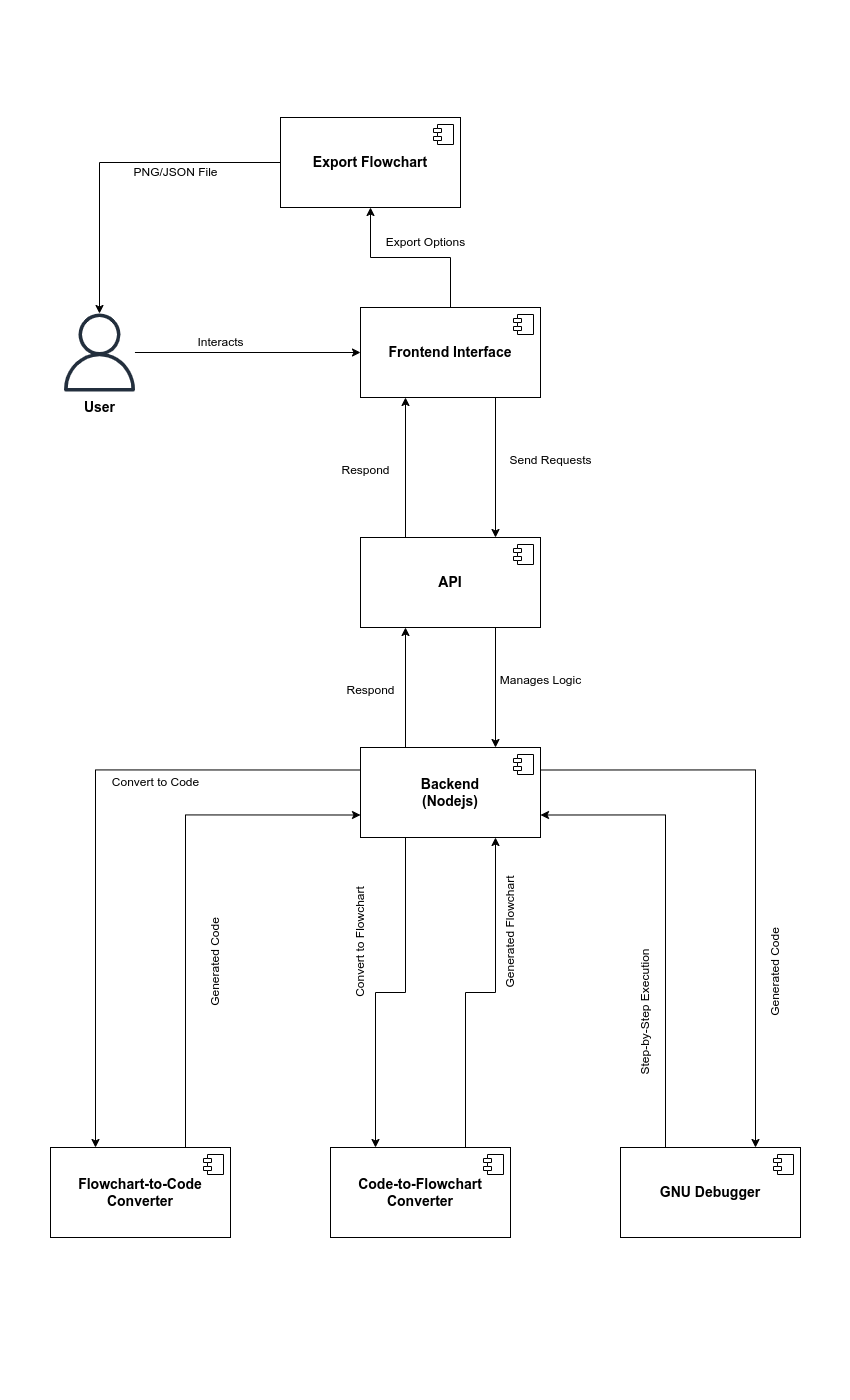

The diagram above was exported from draw.io. Its source (the exported page's mxGraphModel, read from the mxfile embedded in the PNG):
<mxGraphModel dx="1453" dy="740" grid="1" gridSize="10" guides="1" tooltips="1" connect="1" arrows="1" fold="1" page="1" pageScale="1" pageWidth="850" pageHeight="1400" math="0" shadow="0">
  <root>
    <mxCell id="0" />
    <mxCell id="1" parent="0" />
    <mxCell id="nUiIkY-UtHBRGNmNkm_A-24" style="edgeStyle=orthogonalEdgeStyle;rounded=0;orthogonalLoop=1;jettySize=auto;html=1;entryX=0.5;entryY=1;entryDx=0;entryDy=0;" edge="1" parent="1" source="nUiIkY-UtHBRGNmNkm_A-2" target="nUiIkY-UtHBRGNmNkm_A-8">
      <mxGeometry relative="1" as="geometry" />
    </mxCell>
    <mxCell id="nUiIkY-UtHBRGNmNkm_A-29" style="edgeStyle=orthogonalEdgeStyle;rounded=0;orthogonalLoop=1;jettySize=auto;html=1;exitX=0.75;exitY=1;exitDx=0;exitDy=0;entryX=0.75;entryY=0;entryDx=0;entryDy=0;" edge="1" parent="1" source="nUiIkY-UtHBRGNmNkm_A-2" target="nUiIkY-UtHBRGNmNkm_A-4">
      <mxGeometry relative="1" as="geometry" />
    </mxCell>
    <mxCell id="nUiIkY-UtHBRGNmNkm_A-2" value="&lt;b&gt;&lt;font style=&quot;font-size: 14px;&quot;&gt;Frontend Interface&lt;/font&gt;&lt;/b&gt;" style="html=1;dropTarget=0;whiteSpace=wrap;" vertex="1" parent="1">
      <mxGeometry x="360" y="307" width="180" height="90" as="geometry" />
    </mxCell>
    <mxCell id="nUiIkY-UtHBRGNmNkm_A-3" value="" style="shape=module;jettyWidth=8;jettyHeight=4;" vertex="1" parent="nUiIkY-UtHBRGNmNkm_A-2">
      <mxGeometry x="1" width="20" height="20" relative="1" as="geometry">
        <mxPoint x="-27" y="7" as="offset" />
      </mxGeometry>
    </mxCell>
    <mxCell id="nUiIkY-UtHBRGNmNkm_A-30" style="edgeStyle=orthogonalEdgeStyle;rounded=0;orthogonalLoop=1;jettySize=auto;html=1;exitX=0.25;exitY=0;exitDx=0;exitDy=0;entryX=0.25;entryY=1;entryDx=0;entryDy=0;" edge="1" parent="1" source="nUiIkY-UtHBRGNmNkm_A-4" target="nUiIkY-UtHBRGNmNkm_A-2">
      <mxGeometry relative="1" as="geometry" />
    </mxCell>
    <mxCell id="nUiIkY-UtHBRGNmNkm_A-44" style="edgeStyle=orthogonalEdgeStyle;rounded=0;orthogonalLoop=1;jettySize=auto;html=1;exitX=0.75;exitY=1;exitDx=0;exitDy=0;entryX=0.75;entryY=0;entryDx=0;entryDy=0;" edge="1" parent="1" source="nUiIkY-UtHBRGNmNkm_A-4" target="nUiIkY-UtHBRGNmNkm_A-10">
      <mxGeometry relative="1" as="geometry" />
    </mxCell>
    <mxCell id="nUiIkY-UtHBRGNmNkm_A-4" value="&lt;font style=&quot;font-size: 14px;&quot;&gt;&lt;b&gt;API&lt;/b&gt;&lt;/font&gt;" style="html=1;dropTarget=0;whiteSpace=wrap;" vertex="1" parent="1">
      <mxGeometry x="360" y="537" width="180" height="90" as="geometry" />
    </mxCell>
    <mxCell id="nUiIkY-UtHBRGNmNkm_A-5" value="" style="shape=module;jettyWidth=8;jettyHeight=4;" vertex="1" parent="nUiIkY-UtHBRGNmNkm_A-4">
      <mxGeometry x="1" width="20" height="20" relative="1" as="geometry">
        <mxPoint x="-27" y="7" as="offset" />
      </mxGeometry>
    </mxCell>
    <mxCell id="nUiIkY-UtHBRGNmNkm_A-38" style="edgeStyle=orthogonalEdgeStyle;rounded=0;orthogonalLoop=1;jettySize=auto;html=1;exitX=0.75;exitY=0;exitDx=0;exitDy=0;entryX=0;entryY=0.75;entryDx=0;entryDy=0;" edge="1" parent="1" source="nUiIkY-UtHBRGNmNkm_A-6" target="nUiIkY-UtHBRGNmNkm_A-10">
      <mxGeometry relative="1" as="geometry" />
    </mxCell>
    <mxCell id="nUiIkY-UtHBRGNmNkm_A-6" value="&lt;b&gt;&lt;font style=&quot;font-size: 14px;&quot;&gt;Flowchart-to-Code Converter&lt;/font&gt;&lt;/b&gt;" style="html=1;dropTarget=0;whiteSpace=wrap;" vertex="1" parent="1">
      <mxGeometry x="50" y="1147" width="180" height="90" as="geometry" />
    </mxCell>
    <mxCell id="nUiIkY-UtHBRGNmNkm_A-7" value="" style="shape=module;jettyWidth=8;jettyHeight=4;" vertex="1" parent="nUiIkY-UtHBRGNmNkm_A-6">
      <mxGeometry x="1" width="20" height="20" relative="1" as="geometry">
        <mxPoint x="-27" y="7" as="offset" />
      </mxGeometry>
    </mxCell>
    <mxCell id="nUiIkY-UtHBRGNmNkm_A-22" style="edgeStyle=orthogonalEdgeStyle;rounded=0;orthogonalLoop=1;jettySize=auto;html=1;" edge="1" parent="1" source="nUiIkY-UtHBRGNmNkm_A-8" target="nUiIkY-UtHBRGNmNkm_A-12">
      <mxGeometry relative="1" as="geometry" />
    </mxCell>
    <mxCell id="nUiIkY-UtHBRGNmNkm_A-8" value="&lt;b&gt;&lt;font style=&quot;font-size: 14px;&quot;&gt;Export Flowchart&lt;/font&gt;&lt;/b&gt;" style="html=1;dropTarget=0;whiteSpace=wrap;" vertex="1" parent="1">
      <mxGeometry x="280" y="117" width="180" height="90" as="geometry" />
    </mxCell>
    <mxCell id="nUiIkY-UtHBRGNmNkm_A-9" value="" style="shape=module;jettyWidth=8;jettyHeight=4;" vertex="1" parent="nUiIkY-UtHBRGNmNkm_A-8">
      <mxGeometry x="1" width="20" height="20" relative="1" as="geometry">
        <mxPoint x="-27" y="7" as="offset" />
      </mxGeometry>
    </mxCell>
    <mxCell id="nUiIkY-UtHBRGNmNkm_A-37" style="edgeStyle=orthogonalEdgeStyle;rounded=0;orthogonalLoop=1;jettySize=auto;html=1;exitX=0;exitY=0.25;exitDx=0;exitDy=0;entryX=0.25;entryY=0;entryDx=0;entryDy=0;" edge="1" parent="1" source="nUiIkY-UtHBRGNmNkm_A-10" target="nUiIkY-UtHBRGNmNkm_A-6">
      <mxGeometry relative="1" as="geometry" />
    </mxCell>
    <mxCell id="nUiIkY-UtHBRGNmNkm_A-39" style="edgeStyle=orthogonalEdgeStyle;rounded=0;orthogonalLoop=1;jettySize=auto;html=1;exitX=0.25;exitY=1;exitDx=0;exitDy=0;entryX=0.25;entryY=0;entryDx=0;entryDy=0;" edge="1" parent="1" source="nUiIkY-UtHBRGNmNkm_A-10" target="nUiIkY-UtHBRGNmNkm_A-13">
      <mxGeometry relative="1" as="geometry" />
    </mxCell>
    <mxCell id="nUiIkY-UtHBRGNmNkm_A-42" style="edgeStyle=orthogonalEdgeStyle;rounded=0;orthogonalLoop=1;jettySize=auto;html=1;exitX=1;exitY=0.25;exitDx=0;exitDy=0;entryX=0.75;entryY=0;entryDx=0;entryDy=0;" edge="1" parent="1" source="nUiIkY-UtHBRGNmNkm_A-10" target="nUiIkY-UtHBRGNmNkm_A-15">
      <mxGeometry relative="1" as="geometry" />
    </mxCell>
    <mxCell id="nUiIkY-UtHBRGNmNkm_A-54" style="edgeStyle=orthogonalEdgeStyle;rounded=0;orthogonalLoop=1;jettySize=auto;html=1;exitX=0.25;exitY=0;exitDx=0;exitDy=0;entryX=0.25;entryY=1;entryDx=0;entryDy=0;" edge="1" parent="1" source="nUiIkY-UtHBRGNmNkm_A-10" target="nUiIkY-UtHBRGNmNkm_A-4">
      <mxGeometry relative="1" as="geometry" />
    </mxCell>
    <mxCell id="nUiIkY-UtHBRGNmNkm_A-10" value="&lt;b&gt;&lt;font style=&quot;font-size: 14px;&quot;&gt;Backend&lt;br&gt;(Nodejs)&lt;br&gt;&lt;/font&gt;&lt;/b&gt;" style="html=1;dropTarget=0;whiteSpace=wrap;" vertex="1" parent="1">
      <mxGeometry x="360" y="747" width="180" height="90" as="geometry" />
    </mxCell>
    <mxCell id="nUiIkY-UtHBRGNmNkm_A-11" value="" style="shape=module;jettyWidth=8;jettyHeight=4;" vertex="1" parent="nUiIkY-UtHBRGNmNkm_A-10">
      <mxGeometry x="1" width="20" height="20" relative="1" as="geometry">
        <mxPoint x="-27" y="7" as="offset" />
      </mxGeometry>
    </mxCell>
    <mxCell id="nUiIkY-UtHBRGNmNkm_A-18" style="edgeStyle=orthogonalEdgeStyle;rounded=0;orthogonalLoop=1;jettySize=auto;html=1;entryX=0;entryY=0.5;entryDx=0;entryDy=0;" edge="1" parent="1" source="nUiIkY-UtHBRGNmNkm_A-12" target="nUiIkY-UtHBRGNmNkm_A-2">
      <mxGeometry relative="1" as="geometry" />
    </mxCell>
    <mxCell id="nUiIkY-UtHBRGNmNkm_A-12" value="" style="sketch=0;outlineConnect=0;fontColor=#232F3E;gradientColor=none;fillColor=#232F3D;strokeColor=none;dashed=0;verticalLabelPosition=bottom;verticalAlign=top;align=center;html=1;fontSize=12;fontStyle=0;aspect=fixed;pointerEvents=1;shape=mxgraph.aws4.user;" vertex="1" parent="1">
      <mxGeometry x="60" y="313" width="78" height="78" as="geometry" />
    </mxCell>
    <mxCell id="nUiIkY-UtHBRGNmNkm_A-41" style="edgeStyle=orthogonalEdgeStyle;rounded=0;orthogonalLoop=1;jettySize=auto;html=1;exitX=0.75;exitY=0;exitDx=0;exitDy=0;entryX=0.75;entryY=1;entryDx=0;entryDy=0;" edge="1" parent="1" source="nUiIkY-UtHBRGNmNkm_A-13" target="nUiIkY-UtHBRGNmNkm_A-10">
      <mxGeometry relative="1" as="geometry" />
    </mxCell>
    <mxCell id="nUiIkY-UtHBRGNmNkm_A-13" value="&lt;b&gt;&lt;font style=&quot;font-size: 14px;&quot;&gt;Code-to-Flowchart Converter&lt;/font&gt;&lt;/b&gt;" style="html=1;dropTarget=0;whiteSpace=wrap;" vertex="1" parent="1">
      <mxGeometry x="330" y="1147" width="180" height="90" as="geometry" />
    </mxCell>
    <mxCell id="nUiIkY-UtHBRGNmNkm_A-14" value="" style="shape=module;jettyWidth=8;jettyHeight=4;" vertex="1" parent="nUiIkY-UtHBRGNmNkm_A-13">
      <mxGeometry x="1" width="20" height="20" relative="1" as="geometry">
        <mxPoint x="-27" y="7" as="offset" />
      </mxGeometry>
    </mxCell>
    <mxCell id="nUiIkY-UtHBRGNmNkm_A-43" style="edgeStyle=orthogonalEdgeStyle;rounded=0;orthogonalLoop=1;jettySize=auto;html=1;exitX=0.25;exitY=0;exitDx=0;exitDy=0;entryX=1;entryY=0.75;entryDx=0;entryDy=0;" edge="1" parent="1" source="nUiIkY-UtHBRGNmNkm_A-15" target="nUiIkY-UtHBRGNmNkm_A-10">
      <mxGeometry relative="1" as="geometry" />
    </mxCell>
    <mxCell id="nUiIkY-UtHBRGNmNkm_A-15" value="&lt;b&gt;&lt;font style=&quot;font-size: 14px;&quot;&gt;GNU Debugger&lt;/font&gt;&lt;font style=&quot;font-size: 14px;&quot;&gt;&lt;br&gt;&lt;/font&gt;&lt;/b&gt;" style="html=1;dropTarget=0;whiteSpace=wrap;" vertex="1" parent="1">
      <mxGeometry x="620" y="1147" width="180" height="90" as="geometry" />
    </mxCell>
    <mxCell id="nUiIkY-UtHBRGNmNkm_A-16" value="" style="shape=module;jettyWidth=8;jettyHeight=4;" vertex="1" parent="nUiIkY-UtHBRGNmNkm_A-15">
      <mxGeometry x="1" width="20" height="20" relative="1" as="geometry">
        <mxPoint x="-27" y="7" as="offset" />
      </mxGeometry>
    </mxCell>
    <mxCell id="nUiIkY-UtHBRGNmNkm_A-17" value="&lt;font style=&quot;font-size: 14px;&quot;&gt;&lt;b&gt;User&lt;/b&gt;&lt;/font&gt;" style="text;html=1;align=center;verticalAlign=middle;resizable=0;points=[];autosize=1;strokeColor=none;fillColor=none;" vertex="1" parent="1">
      <mxGeometry x="74" y="392" width="50" height="30" as="geometry" />
    </mxCell>
    <mxCell id="nUiIkY-UtHBRGNmNkm_A-21" value="Interacts" style="text;html=1;align=center;verticalAlign=middle;resizable=0;points=[];autosize=1;strokeColor=none;fillColor=none;" vertex="1" parent="1">
      <mxGeometry x="185" y="327" width="70" height="30" as="geometry" />
    </mxCell>
    <mxCell id="nUiIkY-UtHBRGNmNkm_A-23" value="PNG/JSON File" style="text;html=1;align=center;verticalAlign=middle;resizable=0;points=[];autosize=1;strokeColor=none;fillColor=none;" vertex="1" parent="1">
      <mxGeometry x="120" y="157" width="110" height="30" as="geometry" />
    </mxCell>
    <mxCell id="nUiIkY-UtHBRGNmNkm_A-25" value="Export Options" style="text;html=1;align=center;verticalAlign=middle;resizable=0;points=[];autosize=1;strokeColor=none;fillColor=none;" vertex="1" parent="1">
      <mxGeometry x="375" y="227" width="100" height="30" as="geometry" />
    </mxCell>
    <mxCell id="nUiIkY-UtHBRGNmNkm_A-31" value="Send Requests" style="text;html=1;align=center;verticalAlign=middle;resizable=0;points=[];autosize=1;strokeColor=none;fillColor=none;" vertex="1" parent="1">
      <mxGeometry x="495" y="445" width="110" height="30" as="geometry" />
    </mxCell>
    <mxCell id="nUiIkY-UtHBRGNmNkm_A-32" value="Respond" style="text;html=1;align=center;verticalAlign=middle;resizable=0;points=[];autosize=1;strokeColor=none;fillColor=none;" vertex="1" parent="1">
      <mxGeometry x="330" y="455" width="70" height="30" as="geometry" />
    </mxCell>
    <mxCell id="nUiIkY-UtHBRGNmNkm_A-46" value="Manages Logic" style="text;html=1;align=center;verticalAlign=middle;resizable=0;points=[];autosize=1;strokeColor=none;fillColor=none;" vertex="1" parent="1">
      <mxGeometry x="490" y="665" width="100" height="30" as="geometry" />
    </mxCell>
    <mxCell id="nUiIkY-UtHBRGNmNkm_A-47" value="Respond" style="text;html=1;align=center;verticalAlign=middle;resizable=0;points=[];autosize=1;strokeColor=none;fillColor=none;" vertex="1" parent="1">
      <mxGeometry x="335" y="675" width="70" height="30" as="geometry" />
    </mxCell>
    <mxCell id="nUiIkY-UtHBRGNmNkm_A-48" value="Convert to Code" style="text;html=1;align=center;verticalAlign=middle;resizable=0;points=[];autosize=1;strokeColor=none;fillColor=none;" vertex="1" parent="1">
      <mxGeometry x="100" y="767" width="110" height="30" as="geometry" />
    </mxCell>
    <mxCell id="nUiIkY-UtHBRGNmNkm_A-49" value="Generated Code" style="text;html=1;align=center;verticalAlign=middle;resizable=0;points=[];autosize=1;strokeColor=none;fillColor=none;rotation=-90;" vertex="1" parent="1">
      <mxGeometry x="160" y="947" width="110" height="30" as="geometry" />
    </mxCell>
    <mxCell id="nUiIkY-UtHBRGNmNkm_A-50" value="Convert to Flowchart" style="text;html=1;align=center;verticalAlign=middle;resizable=0;points=[];autosize=1;strokeColor=none;fillColor=none;rotation=-90;" vertex="1" parent="1">
      <mxGeometry x="295" y="927" width="130" height="30" as="geometry" />
    </mxCell>
    <mxCell id="nUiIkY-UtHBRGNmNkm_A-51" value="Generated Flowchart" style="text;html=1;align=center;verticalAlign=middle;resizable=0;points=[];autosize=1;strokeColor=none;fillColor=none;rotation=-90;" vertex="1" parent="1">
      <mxGeometry x="440" y="917" width="140" height="30" as="geometry" />
    </mxCell>
    <mxCell id="nUiIkY-UtHBRGNmNkm_A-52" value="Generated Code" style="text;html=1;align=center;verticalAlign=middle;resizable=0;points=[];autosize=1;strokeColor=none;fillColor=none;rotation=-90;" vertex="1" parent="1">
      <mxGeometry x="720" y="957" width="110" height="30" as="geometry" />
    </mxCell>
    <mxCell id="nUiIkY-UtHBRGNmNkm_A-53" value="Step-by-Step Execution" style="text;html=1;align=center;verticalAlign=middle;resizable=0;points=[];autosize=1;strokeColor=none;fillColor=none;rotation=-90;" vertex="1" parent="1">
      <mxGeometry x="570" y="997" width="150" height="30" as="geometry" />
    </mxCell>
  </root>
</mxGraphModel>